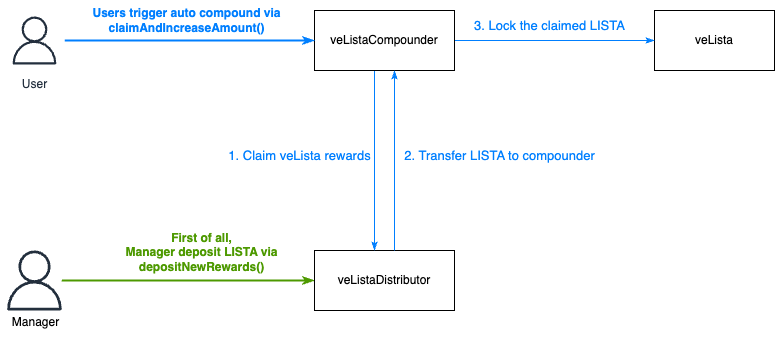

The diagram above was exported from draw.io. Its source (the exported page's mxGraphModel, read from the mxfile embedded in the PNG):
<mxGraphModel dx="1242" dy="819" grid="1" gridSize="10" guides="1" tooltips="1" connect="1" arrows="1" fold="1" page="1" pageScale="1" pageWidth="4681" pageHeight="3300" math="0" shadow="0">
  <root>
    <mxCell id="0" />
    <mxCell id="1" parent="0" />
    <mxCell id="u6O4vkH8Xu7UWp9brld5-1" value="veLista" style="rounded=0;whiteSpace=wrap;html=1;" vertex="1" parent="1">
      <mxGeometry x="970" y="400" width="120" height="60" as="geometry" />
    </mxCell>
    <mxCell id="u6O4vkH8Xu7UWp9brld5-22" style="edgeStyle=orthogonalEdgeStyle;rounded=0;orthogonalLoop=1;jettySize=auto;html=1;exitX=0;exitY=0.5;exitDx=0;exitDy=0;startArrow=classicThin;startFill=1;endArrow=none;endFill=0;strokeWidth=2;strokeColor=#4D9900;" edge="1" parent="1" source="u6O4vkH8Xu7UWp9brld5-2" target="u6O4vkH8Xu7UWp9brld5-21">
      <mxGeometry relative="1" as="geometry" />
    </mxCell>
    <mxCell id="u6O4vkH8Xu7UWp9brld5-2" value="veListaDistributor" style="rounded=0;whiteSpace=wrap;html=1;" vertex="1" parent="1">
      <mxGeometry x="630" y="640" width="140" height="60" as="geometry" />
    </mxCell>
    <mxCell id="u6O4vkH8Xu7UWp9brld5-4" style="edgeStyle=orthogonalEdgeStyle;rounded=0;orthogonalLoop=1;jettySize=auto;html=1;entryX=0.5;entryY=0;entryDx=0;entryDy=0;exitX=0.5;exitY=1;exitDx=0;exitDy=0;endArrow=classicThin;endFill=1;strokeColor=#007FFF;" edge="1" parent="1">
      <mxGeometry relative="1" as="geometry">
        <mxPoint x="690" y="460" as="sourcePoint" />
        <mxPoint x="690" y="640" as="targetPoint" />
      </mxGeometry>
    </mxCell>
    <mxCell id="u6O4vkH8Xu7UWp9brld5-13" style="edgeStyle=orthogonalEdgeStyle;rounded=0;orthogonalLoop=1;jettySize=auto;html=1;entryX=0;entryY=0.5;entryDx=0;entryDy=0;exitX=1;exitY=0.5;exitDx=0;exitDy=0;endArrow=classicThin;endFill=1;strokeColor=#007FFF;" edge="1" parent="1" source="u6O4vkH8Xu7UWp9brld5-3" target="u6O4vkH8Xu7UWp9brld5-1">
      <mxGeometry relative="1" as="geometry" />
    </mxCell>
    <mxCell id="u6O4vkH8Xu7UWp9brld5-3" value="veListaCompounder" style="rounded=0;whiteSpace=wrap;html=1;" vertex="1" parent="1">
      <mxGeometry x="630" y="400" width="140" height="60" as="geometry" />
    </mxCell>
    <mxCell id="u6O4vkH8Xu7UWp9brld5-9" style="edgeStyle=orthogonalEdgeStyle;rounded=0;orthogonalLoop=1;jettySize=auto;html=1;exitX=0;exitY=0.5;exitDx=0;exitDy=0;startArrow=classicThin;startFill=1;endArrow=none;endFill=0;strokeWidth=2;strokeColor=#007FFF;" edge="1" parent="1" source="u6O4vkH8Xu7UWp9brld5-3" target="u6O4vkH8Xu7UWp9brld5-11">
      <mxGeometry relative="1" as="geometry">
        <mxPoint x="406" y="430" as="targetPoint" />
      </mxGeometry>
    </mxCell>
    <mxCell id="u6O4vkH8Xu7UWp9brld5-10" value="&lt;b&gt;&lt;font color=&quot;#007fff&quot;&gt;Users trigger auto compound via&lt;br&gt;claimAndIncreaseAmount()&lt;/font&gt;&lt;/b&gt;" style="text;html=1;align=center;verticalAlign=middle;resizable=0;points=[];autosize=1;strokeColor=none;fillColor=none;strokeWidth=19;" vertex="1" parent="1">
      <mxGeometry x="397" y="390" width="210" height="40" as="geometry" />
    </mxCell>
    <mxCell id="u6O4vkH8Xu7UWp9brld5-11" value="User" style="sketch=0;outlineConnect=0;fontColor=#232F3E;gradientColor=none;strokeColor=#232F3E;fillColor=#ffffff;dashed=0;verticalLabelPosition=bottom;verticalAlign=top;align=center;html=1;fontSize=12;fontStyle=0;aspect=fixed;shape=mxgraph.aws4.resourceIcon;resIcon=mxgraph.aws4.user;" vertex="1" parent="1">
      <mxGeometry x="320" y="400" width="60" height="60" as="geometry" />
    </mxCell>
    <mxCell id="u6O4vkH8Xu7UWp9brld5-12" value="&lt;font style=&quot;font-size: 13px;&quot; color=&quot;#007fff&quot;&gt;1. Claim veLista rewards&lt;/font&gt;" style="text;html=1;align=center;verticalAlign=middle;resizable=0;points=[];autosize=1;strokeColor=none;fillColor=none;" vertex="1" parent="1">
      <mxGeometry x="530" y="530" width="170" height="30" as="geometry" />
    </mxCell>
    <mxCell id="u6O4vkH8Xu7UWp9brld5-14" value="&lt;font style=&quot;font-size: 13px;&quot; color=&quot;#007fff&quot;&gt;3. Lock the claimed LISTA&lt;/font&gt;" style="text;html=1;align=center;verticalAlign=middle;resizable=0;points=[];autosize=1;strokeColor=none;fillColor=none;" vertex="1" parent="1">
      <mxGeometry x="780" y="400" width="170" height="30" as="geometry" />
    </mxCell>
    <mxCell id="u6O4vkH8Xu7UWp9brld5-17" value="&lt;font style=&quot;font-size: 13px;&quot; color=&quot;#007fff&quot;&gt;2. Transfer LISTA to compounder&lt;/font&gt;" style="text;html=1;align=center;verticalAlign=middle;resizable=0;points=[];autosize=1;strokeColor=none;fillColor=none;" vertex="1" parent="1">
      <mxGeometry x="710" y="530" width="210" height="30" as="geometry" />
    </mxCell>
    <mxCell id="u6O4vkH8Xu7UWp9brld5-19" style="edgeStyle=orthogonalEdgeStyle;rounded=0;orthogonalLoop=1;jettySize=auto;html=1;entryX=0.5;entryY=0;entryDx=0;entryDy=0;exitX=0.5;exitY=1;exitDx=0;exitDy=0;startArrow=classicThin;startFill=1;endArrow=none;endFill=0;strokeColor=#007FFF;" edge="1" parent="1">
      <mxGeometry relative="1" as="geometry">
        <mxPoint x="710" y="460" as="sourcePoint" />
        <mxPoint x="710" y="640" as="targetPoint" />
      </mxGeometry>
    </mxCell>
    <mxCell id="u6O4vkH8Xu7UWp9brld5-21" value="" style="sketch=0;outlineConnect=0;fontColor=#232F3E;gradientColor=none;fillColor=#232F3D;strokeColor=none;dashed=0;verticalLabelPosition=bottom;verticalAlign=top;align=center;html=1;fontSize=12;fontStyle=0;aspect=fixed;pointerEvents=1;shape=mxgraph.aws4.user;" vertex="1" parent="1">
      <mxGeometry x="320" y="640" width="60" height="60" as="geometry" />
    </mxCell>
    <mxCell id="u6O4vkH8Xu7UWp9brld5-23" value="Manager" style="text;html=1;align=center;verticalAlign=middle;resizable=0;points=[];autosize=1;strokeColor=none;fillColor=none;" vertex="1" parent="1">
      <mxGeometry x="316" y="697" width="70" height="30" as="geometry" />
    </mxCell>
    <mxCell id="u6O4vkH8Xu7UWp9brld5-25" value="&lt;font color=&quot;#4d9900&quot;&gt;&lt;b&gt;First of all, &lt;br&gt;Manager deposit LISTA via&lt;br&gt;depositNewRewards()&lt;/b&gt;&lt;/font&gt;" style="text;html=1;align=center;verticalAlign=middle;resizable=0;points=[];autosize=1;strokeColor=none;fillColor=none;" vertex="1" parent="1">
      <mxGeometry x="427" y="612" width="180" height="60" as="geometry" />
    </mxCell>
  </root>
</mxGraphModel>